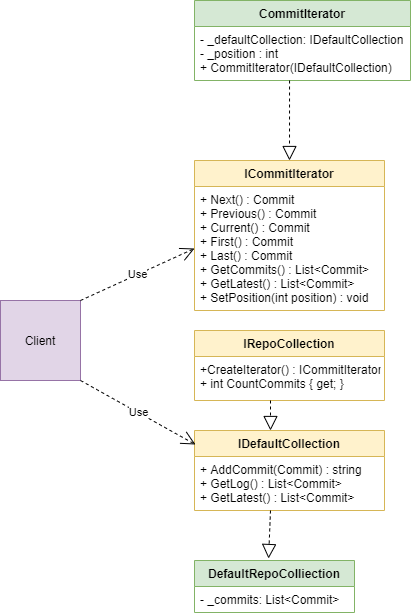

The diagram above was exported from draw.io. Its source (the exported page's mxGraphModel, read from the mxfile embedded in the PNG):
<mxGraphModel dx="1422" dy="794" grid="1" gridSize="10" guides="1" tooltips="1" connect="1" arrows="1" fold="1" page="1" pageScale="1" pageWidth="827" pageHeight="1169" math="0" shadow="0">
  <root>
    <mxCell id="0" />
    <mxCell id="1" parent="0" />
    <mxCell id="MC6EPZOt5Q5BJ7dr2oM1-1" value="ICommitIterator" style="swimlane;fontStyle=1;align=center;verticalAlign=top;childLayout=stackLayout;horizontal=1;startSize=26;horizontalStack=0;resizeParent=1;resizeParentMax=0;resizeLast=0;collapsible=1;marginBottom=0;fillColor=#fff2cc;strokeColor=#d6b656;" parent="1" vertex="1">
      <mxGeometry x="334" y="430" width="190" height="150" as="geometry" />
    </mxCell>
    <mxCell id="MC6EPZOt5Q5BJ7dr2oM1-4" value="+ Next() : Commit&#10;+ Previous() : Commit&#10;+ Current() : Commit&#10;+ First() : Commit&#10;+ Last() : Commit&#10;+ GetCommits() : List&lt;Commit&gt;&#10;+ GetLatest() : List&lt;Commit&gt;&#10;+ SetPosition(int position) : void&#10;&#10;" style="text;strokeColor=none;fillColor=none;align=left;verticalAlign=top;spacingLeft=4;spacingRight=4;overflow=hidden;rotatable=0;points=[[0,0.5],[1,0.5]];portConstraint=eastwest;" parent="MC6EPZOt5Q5BJ7dr2oM1-1" vertex="1">
      <mxGeometry y="26" width="190" height="124" as="geometry" />
    </mxCell>
    <mxCell id="MC6EPZOt5Q5BJ7dr2oM1-5" value="IRepoCollection" style="swimlane;fontStyle=1;align=center;verticalAlign=top;childLayout=stackLayout;horizontal=1;startSize=26;horizontalStack=0;resizeParent=1;resizeParentMax=0;resizeLast=0;collapsible=1;marginBottom=0;fillColor=#fff2cc;strokeColor=#d6b656;" parent="1" vertex="1">
      <mxGeometry x="334" y="600" width="190" height="70" as="geometry" />
    </mxCell>
    <mxCell id="MC6EPZOt5Q5BJ7dr2oM1-8" value="+CreateIterator() : ICommitIterator&#10;+ int CountCommits { get; }" style="text;strokeColor=none;fillColor=none;align=left;verticalAlign=top;spacingLeft=4;spacingRight=4;overflow=hidden;rotatable=0;points=[[0,0.5],[1,0.5]];portConstraint=eastwest;" parent="MC6EPZOt5Q5BJ7dr2oM1-5" vertex="1">
      <mxGeometry y="26" width="190" height="44" as="geometry" />
    </mxCell>
    <mxCell id="MC6EPZOt5Q5BJ7dr2oM1-9" value="DefaultRepoColliection" style="swimlane;fontStyle=1;align=center;verticalAlign=top;childLayout=stackLayout;horizontal=1;startSize=26;horizontalStack=0;resizeParent=1;resizeParentMax=0;resizeLast=0;collapsible=1;marginBottom=0;fillColor=#d5e8d4;strokeColor=#82b366;" parent="1" vertex="1">
      <mxGeometry x="334" y="830" width="160" height="52" as="geometry" />
    </mxCell>
    <mxCell id="MC6EPZOt5Q5BJ7dr2oM1-10" value="- _commits: List&lt;Commit&gt;" style="text;strokeColor=none;fillColor=none;align=left;verticalAlign=top;spacingLeft=4;spacingRight=4;overflow=hidden;rotatable=0;points=[[0,0.5],[1,0.5]];portConstraint=eastwest;" parent="MC6EPZOt5Q5BJ7dr2oM1-9" vertex="1">
      <mxGeometry y="26" width="160" height="26" as="geometry" />
    </mxCell>
    <mxCell id="1GWtU3VfCg0PDWcltsjq-1" value="IDefaultCollection" style="swimlane;fontStyle=1;align=center;verticalAlign=top;childLayout=stackLayout;horizontal=1;startSize=26;horizontalStack=0;resizeParent=1;resizeParentMax=0;resizeLast=0;collapsible=1;marginBottom=0;fillColor=#fff2cc;strokeColor=#d6b656;" vertex="1" parent="1">
      <mxGeometry x="334" y="700" width="190" height="80" as="geometry" />
    </mxCell>
    <mxCell id="1GWtU3VfCg0PDWcltsjq-2" value="+ AddCommit(Commit) : string&#10;+ GetLog() : List&lt;Commit&gt;&#10;+ GetLatest() : List&lt;Commit&gt;" style="text;strokeColor=none;fillColor=none;align=left;verticalAlign=top;spacingLeft=4;spacingRight=4;overflow=hidden;rotatable=0;points=[[0,0.5],[1,0.5]];portConstraint=eastwest;" vertex="1" parent="1GWtU3VfCg0PDWcltsjq-1">
      <mxGeometry y="26" width="190" height="54" as="geometry" />
    </mxCell>
    <mxCell id="1GWtU3VfCg0PDWcltsjq-3" value="CommitIterator&#10;" style="swimlane;fontStyle=1;align=center;verticalAlign=top;childLayout=stackLayout;horizontal=1;startSize=26;horizontalStack=0;resizeParent=1;resizeParentMax=0;resizeLast=0;collapsible=1;marginBottom=0;fillColor=#d5e8d4;strokeColor=#82b366;" vertex="1" parent="1">
      <mxGeometry x="334" y="270" width="216" height="80" as="geometry" />
    </mxCell>
    <mxCell id="1GWtU3VfCg0PDWcltsjq-4" value="- _defaultCollection: IDefaultCollection&#10;- _position : int&#10;+ CommitIterator(IDefaultCollection)" style="text;strokeColor=none;fillColor=none;align=left;verticalAlign=top;spacingLeft=4;spacingRight=4;overflow=hidden;rotatable=0;points=[[0,0.5],[1,0.5]];portConstraint=eastwest;" vertex="1" parent="1GWtU3VfCg0PDWcltsjq-3">
      <mxGeometry y="26" width="216" height="54" as="geometry" />
    </mxCell>
    <mxCell id="1GWtU3VfCg0PDWcltsjq-7" value="" style="endArrow=block;dashed=1;endFill=0;endSize=12;html=1;entryX=0.5;entryY=0;entryDx=0;entryDy=0;exitX=0.44;exitY=1;exitDx=0;exitDy=0;exitPerimeter=0;" edge="1" parent="1" source="1GWtU3VfCg0PDWcltsjq-4" target="MC6EPZOt5Q5BJ7dr2oM1-1">
      <mxGeometry width="160" relative="1" as="geometry">
        <mxPoint x="430" y="390" as="sourcePoint" />
        <mxPoint x="590" y="390" as="targetPoint" />
      </mxGeometry>
    </mxCell>
    <mxCell id="1GWtU3VfCg0PDWcltsjq-9" value="" style="endArrow=block;dashed=1;endFill=0;endSize=12;html=1;entryX=0.4;entryY=0;entryDx=0;entryDy=0;entryPerimeter=0;" edge="1" parent="1" target="1GWtU3VfCg0PDWcltsjq-1">
      <mxGeometry width="160" relative="1" as="geometry">
        <mxPoint x="410" y="670" as="sourcePoint" />
        <mxPoint x="570" y="670" as="targetPoint" />
      </mxGeometry>
    </mxCell>
    <mxCell id="1GWtU3VfCg0PDWcltsjq-10" value="" style="endArrow=block;dashed=1;endFill=0;endSize=12;html=1;entryX=0.463;entryY=-0.038;entryDx=0;entryDy=0;entryPerimeter=0;" edge="1" parent="1" target="MC6EPZOt5Q5BJ7dr2oM1-9">
      <mxGeometry width="160" relative="1" as="geometry">
        <mxPoint x="410" y="780" as="sourcePoint" />
        <mxPoint x="570" y="780" as="targetPoint" />
      </mxGeometry>
    </mxCell>
    <mxCell id="1GWtU3VfCg0PDWcltsjq-11" value="Client" style="whiteSpace=wrap;html=1;aspect=fixed;fillColor=#e1d5e7;strokeColor=#9673a6;" vertex="1" parent="1">
      <mxGeometry x="140" y="570" width="80" height="80" as="geometry" />
    </mxCell>
    <mxCell id="1GWtU3VfCg0PDWcltsjq-14" value="Use" style="endArrow=open;endSize=12;dashed=1;html=1;entryX=0;entryY=0.5;entryDx=0;entryDy=0;" edge="1" parent="1" target="MC6EPZOt5Q5BJ7dr2oM1-4">
      <mxGeometry width="160" relative="1" as="geometry">
        <mxPoint x="220" y="570" as="sourcePoint" />
        <mxPoint x="380" y="570" as="targetPoint" />
      </mxGeometry>
    </mxCell>
    <mxCell id="1GWtU3VfCg0PDWcltsjq-15" value="Use" style="endArrow=open;endSize=12;dashed=1;html=1;entryX=0.005;entryY=0.175;entryDx=0;entryDy=0;entryPerimeter=0;" edge="1" parent="1" target="1GWtU3VfCg0PDWcltsjq-1">
      <mxGeometry width="160" relative="1" as="geometry">
        <mxPoint x="220" y="650" as="sourcePoint" />
        <mxPoint x="380" y="650" as="targetPoint" />
      </mxGeometry>
    </mxCell>
  </root>
</mxGraphModel>